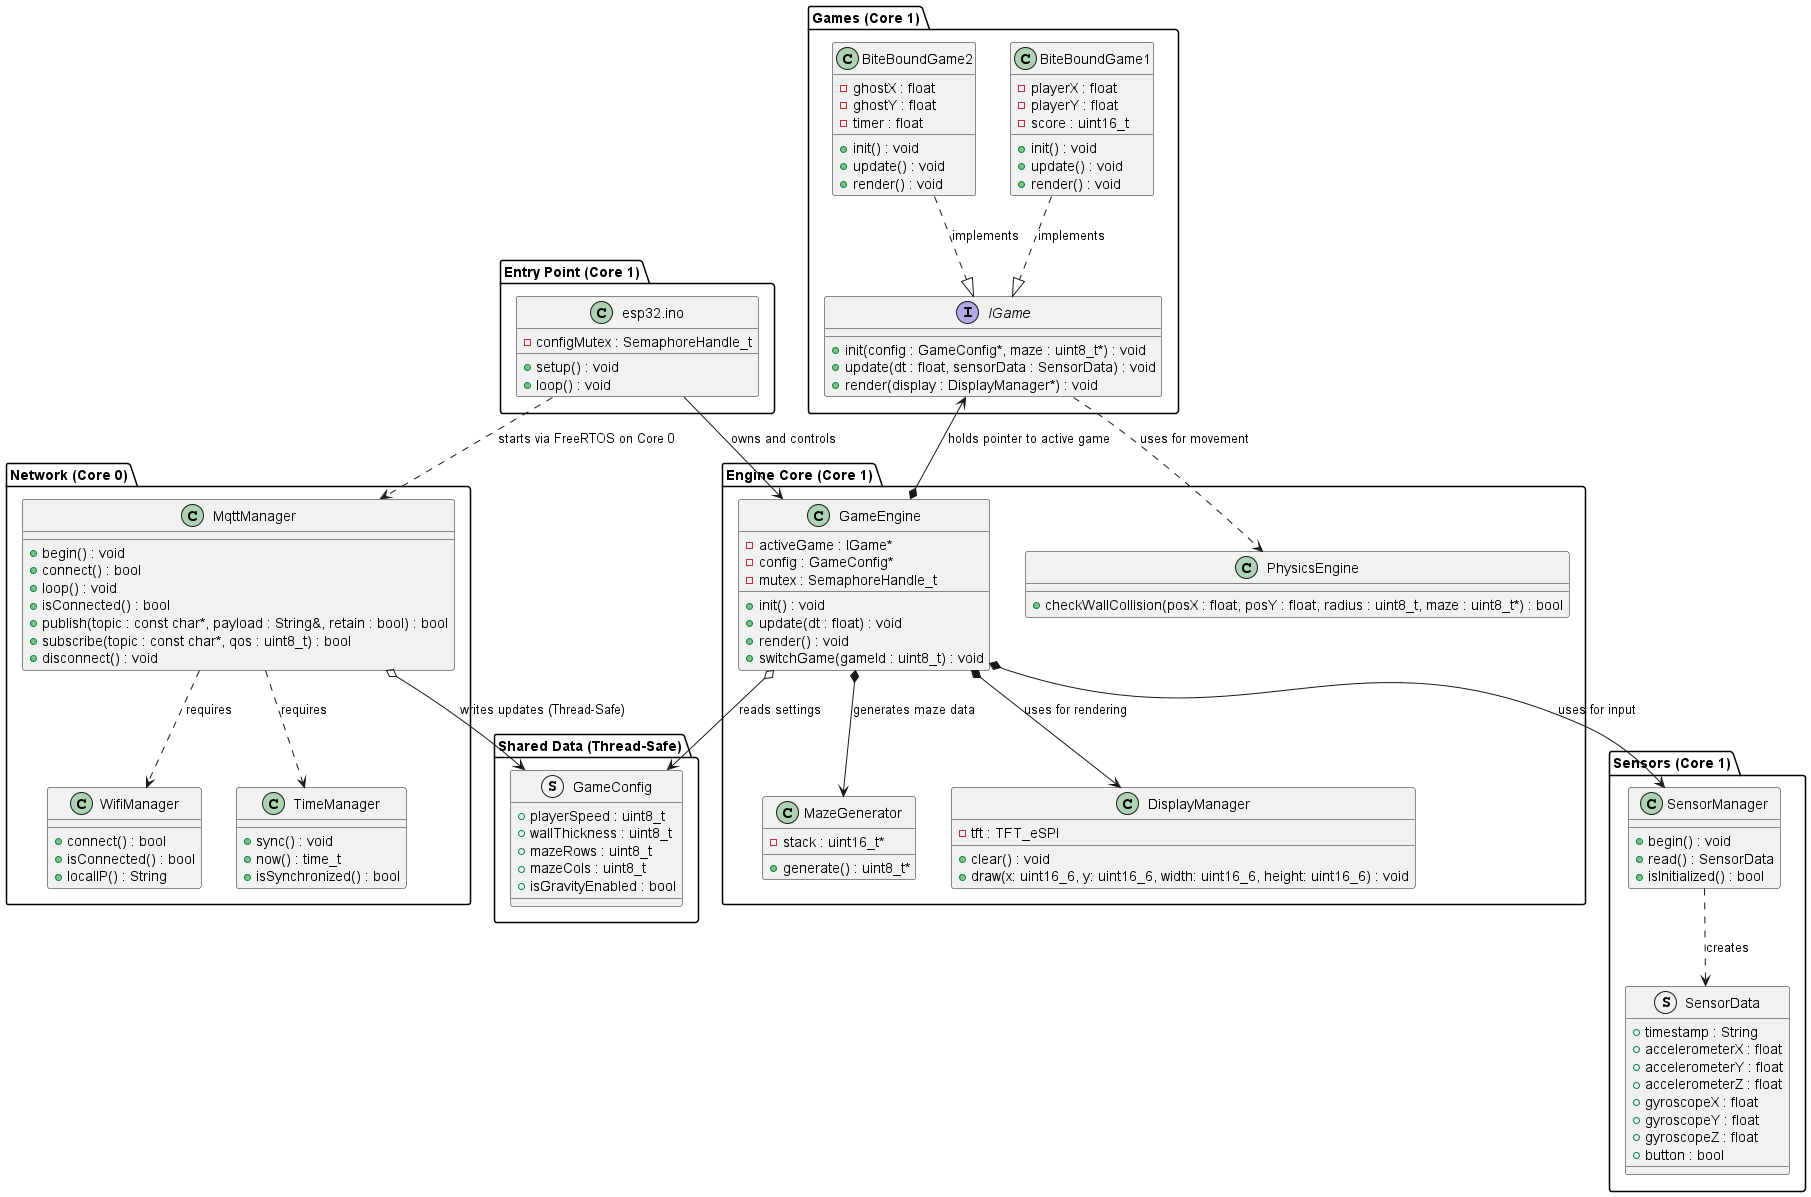

The diagram above was rendered by PlantUML. Its source (embedded in the PNG):
@startuml architecture
' skinparam classAttributeIconSize 0
' skinparam monochrome true
' skinparam shadowing false

package "Entry Point (Core 1)" {
    class "esp32.ino" as Main {
        + setup() : void
        + loop() : void
        - configMutex : SemaphoreHandle_t
    }
}

package "Network (Core 0)" {
    class MqttManager {
        + begin() : void
        + connect() : bool
        + loop() : void
        + isConnected() : bool
        + publish(topic : const char*, payload : String&, retain : bool) : bool
        + subscribe(topic : const char*, qos : uint8_t) : bool
        + disconnect() : void
    }

    class WifiManager {
        + connect() : bool
        + isConnected() : bool
        + localIP() : String
    }

    class TimeManager {
        + sync() : void
        + now() : time_t
        + isSynchronized() : bool
    }
}

package "Sensors (Core 1)" {
    struct SensorData {
        + timestamp : String
        + accelerometerX : float
        + accelerometerY : float
        + accelerometerZ : float
        + gyroscopeX : float
        + gyroscopeY : float
        + gyroscopeZ : float
        + button : bool
    }

    class SensorManager {
        + begin() : void
        + read() : SensorData
        + isInitialized() : bool
    }
}

package "Shared Data (Thread-Safe)" {
    struct GameConfig {
        + playerSpeed : uint8_t
        + wallThickness : uint8_t
        + mazeRows : uint8_t
        + mazeCols : uint8_t
        + isGravityEnabled : bool
    }
}

package "Engine Core (Core 1)" {
    class GameEngine {
        - activeGame : IGame*
        - config : GameConfig*
        - mutex : SemaphoreHandle_t
        + init() : void
        + update(dt : float) : void
        + render() : void
        + switchGame(gameId : uint8_t) : void
    }

    class PhysicsEngine {
        + checkWallCollision(posX : float, posY : float, radius : uint8_t, maze : uint8_t*) : bool
    }

    class MazeGenerator {
        - stack : uint16_t*
        + generate() : uint8_t*
    }

    class DisplayManager {
        - tft : TFT_eSPI
        + clear() : void
        + draw(x: uint16_6, y: uint16_6, width: uint16_6, height: uint16_6) : void
    }
}

package "Games (Core 1)" {
    interface IGame {
        + init(config : GameConfig*, maze : uint8_t*) : void
        + update(dt : float, sensorData : SensorData) : void
        + render(display : DisplayManager*) : void
    }

    class BiteBoundGame1 {
        - playerX : float
        - playerY : float
        - score : uint16_t
        + init() : void
        + update() : void
        + render() : void
    }

    class BiteBoundGame2 {
        - ghostX : float
        - ghostY : float
        - timer : float
        + init() : void
        + update() : void
        + render() : void
    }
}

' Connections and dependencies
Main --> GameEngine : "owns and controls"
Main ..> MqttManager : "starts via FreeRTOS on Core 0"

MqttManager o--> GameConfig : "writes updates (Thread-Safe)"
GameEngine o--> GameConfig : "reads settings"
GameEngine *--> IGame : "holds pointer to active game"
GameEngine *--> DisplayManager : "uses for rendering"
GameEngine *--> SensorManager : "uses for input"
GameEngine *--> MazeGenerator : "generates maze data"

BiteBoundGame1 ..|> IGame : "implements"
BiteBoundGame2 ..|> IGame : "implements"

IGame ..> PhysicsEngine : "uses for movement"
SensorManager ..> SensorData : "creates"
MqttManager ..> WifiManager : "requires"
MqttManager ..> TimeManager : "requires"

@endum